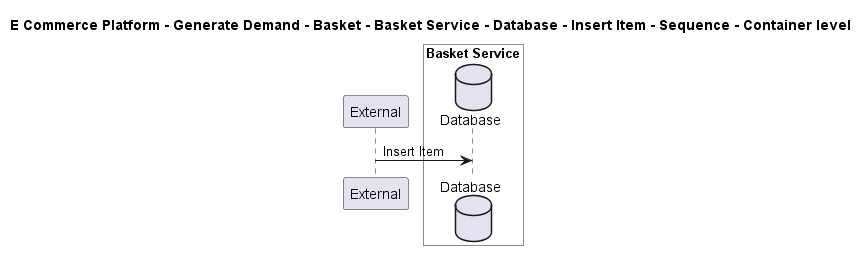

The diagram above was rendered by PlantUML. Its source (embedded in the PNG):
@startuml

title E Commerce Platform - Generate Demand - Basket - Basket Service - Database - Insert Item - Sequence - Container level

participant "External" as C4InterFlow.SoftwareSystems.ExternalSystem

box "Basket Service" #White
    database "Database" as ECommercePlatform.GenerateDemand.Basket.SoftwareSystems.BasketService.Containers.Database
end box


C4InterFlow.SoftwareSystems.ExternalSystem -> ECommercePlatform.GenerateDemand.Basket.SoftwareSystems.BasketService.Containers.Database : Insert Item


@enduml